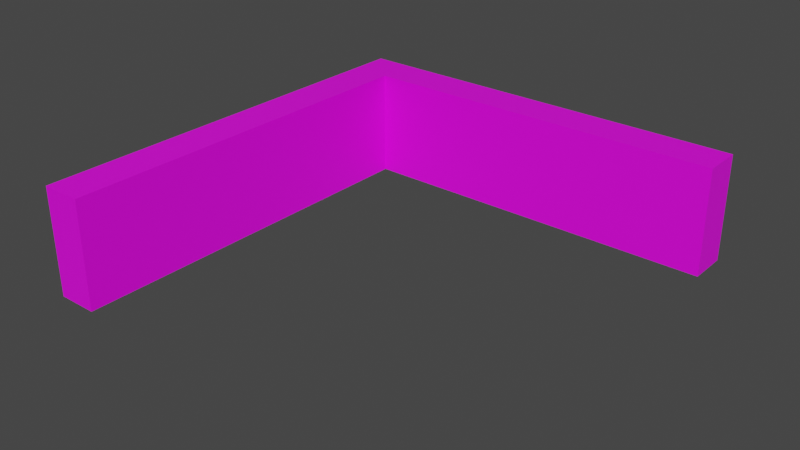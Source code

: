 # Source: 58055.blend  (saved by Blender 2.82.7; exported with 4.5.12 LTS)
import bpy
from mathutils import Matrix  # noqa: F401  (used for matrix-valued properties, if any)

bpy.ops.wm.read_factory_settings(use_empty=True)
scene = bpy.context.scene
scene.name = 'Scene'

# ---- collections
col_collection = bpy.data.collections.new('Collection'); scene.collection.children.link(col_collection)

# ---- images (referenced by path relative to the original .blend; pixels are not part of the script)
import os
ASSET_DIR = os.environ.get("B2B_ASSET_DIR", "")  # directory of the original .blend (textures are referenced by path, not embedded)
HERE = os.path.dirname(os.path.abspath(__file__))  # packed textures are extracted next to this script under _unpacked/

def load_image(name, relpath, width, height, colorspace="sRGB"):
    """Load a texture the original file referenced (path relative to the .blend, or extracted next to this script)."""
    p = next((c for c in (os.path.join(HERE, relpath), os.path.join(ASSET_DIR, relpath)) if relpath and os.path.exists(c)), "")
    if p:
        img = bpy.data.images.load(p, check_existing=True)
        img.name = name
    else:  # same state as the original file: an image datablock whose file is absent (Cycles renders it pink)
        img = bpy.data.images.new(name, width, height)
        img.source = "FILE"
        img.filepath = "//" + (relpath or name)
    img.colorspace_settings.name = colorspace
    return img
img_122_4_0_png = load_image('122_4-0.png', 'textures/122_4-0.png', 1024, 1024, 'sRGB')

# ---- materials (node trees are filled in below, after node groups)
mat_122_4_0 = bpy.data.materials.new('122_4-0')
mat_122_4_0.use_transparent_shadow = False

# ---- material node trees
mat_122_4_0.use_nodes = True; mat_122_4_0.node_tree.nodes.clear()
_N = mat_122_4_0.node_tree.nodes; _L = mat_122_4_0.node_tree.links
n0 = _N.new('ShaderNodeBsdfPrincipled'); n0.name = 'Principled BSDF'; n0.location = (0, 300)
n0.distribution = 'GGX'
n0.subsurface_method = 'BURLEY'
n0.inputs[3].default_value = 1.45
n0.inputs[27].default_value = (0.0, 0.0, 0.0, 1.0)
n0.inputs[28].default_value = 1.0
n1 = _N.new('ShaderNodeOutputMaterial'); n1.name = 'Material Output'; n1.location = (300, 300)
n2 = _N.new('ShaderNodeTexImage'); n2.name = 'Image Texture'; n2.location = (-300, 300)
n2.label = 'Base Color'
n2.image = img_122_4_0_png
_L.new(n0.outputs[0], n1.inputs[0])
_L.new(n2.outputs[0], n0.inputs[0])
n1.is_active_output = True

# ---- world
world_world = bpy.data.worlds.new('World'); scene.world = world_world
world_world.use_nodes = True; world_world.node_tree.nodes.clear()
_N = world_world.node_tree.nodes; _L = world_world.node_tree.links
n0 = _N.new('ShaderNodeOutputWorld'); n0.name = 'World Output'; n0.location = (300, 300)
n1 = _N.new('ShaderNodeBackground'); n1.name = 'Background'; n1.location = (10, 300)
n1.inputs[0].default_value = (0.05088, 0.05088, 0.05088, 1.0)
_L.new(n1.outputs[0], n0.inputs[0])
n0.is_active_output = True
world_world.color = (0.05088, 0.05088, 0.05088)
world_world.use_sun_shadow = False
world_world.sun_shadow_jitter_overblur = 0.0

# ---- meshes
me_model58055 = bpy.data.meshes.new('model58055')
me_model58055.from_pydata([(-66.0, -162.7, -33.0), (-90.0, -162.7, -33.0), (-90.0, 93.34, -33.0), (-66.0, 69.34, -33.0), (-90.0, -162.7, -33.0), (-90.0, -162.7, 31.0), (-90.0, 93.34, 31.0), (-90.0, 93.34, -33.0), (-90.0, -162.7, 31.0), (-66.0, -162.7, 31.0), (-66.0, 69.34, 31.0), (-90.0, 93.34, 31.0), (-66.0, -162.7, 31.0), (-66.0, -162.7, -33.0), (-66.0, 69.34, -33.0), (-66.0, 69.34, 31.0), (-66.0, -162.7, 31.0), (-90.0, -162.7, 31.0), (-90.0, -162.7, -33.0), (-66.0, -162.7, -33.0), (156.0, 93.34, -33.0), (156.0, 93.34, 31.0), (156.0, 69.34, 31.0), (156.0, 69.34, -33.0), (-66.0, 69.34, -33.0), (-90.0, 93.34, -33.0), (156.0, 93.34, -33.0), (156.0, 69.34, -33.0), (-90.0, 93.34, -33.0), (-90.0, 93.34, 31.0), (156.0, 93.34, 31.0), (156.0, 93.34, -33.0), (-90.0, 93.34, 31.0), (-66.0, 69.34, 31.0), (156.0, 69.34, 31.0), (156.0, 93.34, 31.0), (-66.0, 69.34, 31.0), (-66.0, 69.34, -33.0), (156.0, 69.34, -33.0), (156.0, 69.34, 31.0)], [], [(0, 1, 2), (0, 2, 3), (4, 5, 6), (4, 6, 7), (8, 9, 10), (8, 10, 11), (12, 13, 14), (12, 14, 15), (16, 17, 18), (16, 18, 19), (20, 21, 22), (20, 22, 23), (24, 25, 26), (24, 26, 27), (28, 29, 30), (28, 30, 31), (32, 33, 34), (32, 34, 35), (36, 37, 38), (36, 38, 39)])
_uv = me_model58055.uv_layers.new(name='model58055-uv')
_uv.uv.foreach_set('vector', [2.0, -1.0, 2.0, 0.0, 0.0, 0.0, 2.0, -1.0, 0.0, 0.0, 0.1875, -1.0, 2.0, -2.0, 2.0, 0.0, 0.0, 0.0, 2.0, -2.0, 0.0, 0.0, 0.0, -2.0, -0.8203, 0.0, -0.8203, -1.0, 0.8105, -0.998, -0.8203, 0.0, 0.8105, -0.998, 0.9795, 0.0, -1.0, 0.0, -1.0, -2.0, 0.999, -1.998, -1.0, 0.0, 0.999, -1.998, 1.0, 0.0, 1.0, 0.0, 0.0, 0.0, 0.0, -1.998, 1.0, 0.0, 0.0, -1.998, 1.0, -2.0, 1.0, -2.0, 1.0, 0.0, 0.0, 0.0, 1.0, -2.0, 0.0, 0.0, 0.0, -2.0, 1.805, -1.0, 2.0, 0.0, 0.0, 0.0, 1.805, -1.0, 0.0, 0.0, 0.0, -1.0, 0.0, -2.0, 2.0, -2.0, 1.999, 0.0, 0.0, -2.0, 1.999, 0.0, 0.0, 0.0, -1.011, 0.0, -0.8311, -1.0, 0.793, -0.998, -1.011, 0.0, 0.793, -0.998, 0.7891, 0.0, -1.021, -0.009766, -1.021, -2.01, 0.9795, -2.008, -1.021, -0.009766, 0.9795, -2.008, 0.9795, -0.009766])
me_model58055.materials.append(mat_122_4_0)
me_model58055.use_remesh_fix_poles = True
me_model58055.use_remesh_preserve_attributes = False
me_model58055.use_mirror_vertex_groups = False
me_model58055.update()

# ---- objects
ob_model58055_node = bpy.data.objects.new('model58055-node', me_model58055)

# ---- transforms, parenting, visibility, modifiers, constraints
ob_model58055_node.location = (0.0, 0.0, 0.0)
ob_model58055_node.lineart.crease_threshold = 0.0

# ---- collection membership
col_collection.objects.link(ob_model58055_node)

# ---- scene / render settings (as saved in the file)
scene.frame_start = 1; scene.frame_end = 250; scene.frame_set(1)
scene.render.engine = 'BLENDER_EEVEE_NEXT'
scene.cycles.use_denoising = False
scene.cycles.samples = 128
scene.cycles.sampling_pattern = 'TABULATED_SOBOL'
scene.cycles.use_adaptive_sampling = False
scene.cycles.use_light_tree = False
scene.view_settings.view_transform = 'Filmic'
bpy.context.view_layer.update()

# ---- added for rendering (the .blend has no active camera and no usable light): camera, sun
cam_auto = bpy.data.cameras.new('AutoCamera')
cam_auto.lens = 50.0
cam_auto.sensor_width = 36.0
cam_auto.clip_end = 5857.89
ob_auto_camera = bpy.data.objects.new('AutoCamera', cam_auto)
scene.collection.objects.link(ob_auto_camera)
ob_auto_camera.location = (366.784, -435.205, 266.027)
ob_auto_camera.rotation_euler = (1.09748, -7.21219e-08, 0.694738)
scene.camera = ob_auto_camera
light_auto_sun = bpy.data.lights.new('AutoSun', 'SUN')
light_auto_sun.energy = 3.0
light_auto_sun.angle = 0.0523599
ob_auto_sun = bpy.data.objects.new('AutoSun', light_auto_sun)
scene.collection.objects.link(ob_auto_sun)
ob_auto_sun.rotation_euler = (0.872665, 0.174533, 0.523599)
bpy.context.view_layer.update()
